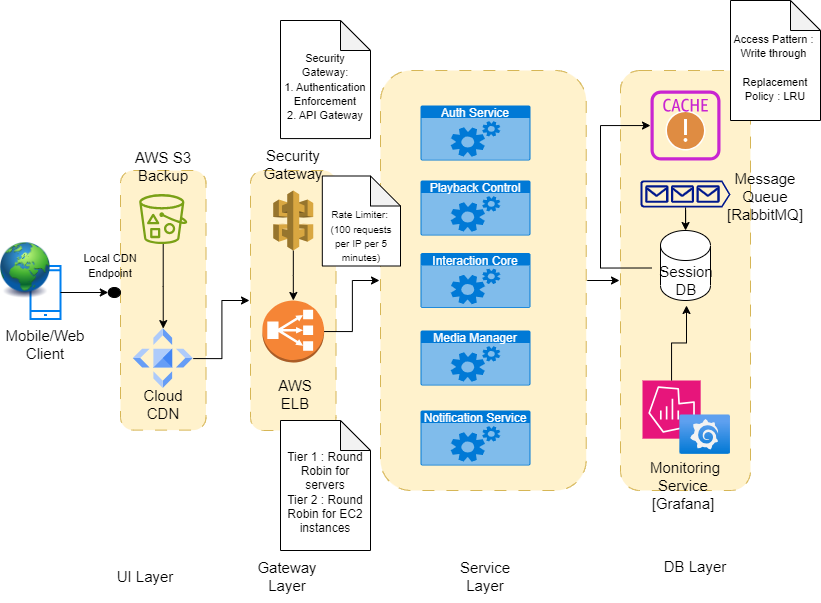

The diagram above was exported from draw.io. Its source (the exported page's mxGraphModel, read from the mxfile embedded in the PNG):
<mxGraphModel dx="1016" dy="1682" grid="1" gridSize="10" guides="1" tooltips="1" connect="1" arrows="1" fold="1" page="1" pageScale="1" pageWidth="850" pageHeight="1100" math="0" shadow="0">
  <root>
    <mxCell id="0" />
    <mxCell id="1" parent="0" />
    <mxCell id="RWYdbQRDjMm7dO5ToVRr-5" value="" style="html=1;verticalLabelPosition=bottom;align=center;labelBackgroundColor=#ffffff;verticalAlign=top;strokeWidth=2;strokeColor=#0080F0;shadow=0;dashed=0;shape=mxgraph.ios7.icons.smartphone;" vertex="1" parent="1">
      <mxGeometry x="60" y="235.5" width="30" height="53" as="geometry" />
    </mxCell>
    <mxCell id="RWYdbQRDjMm7dO5ToVRr-18" value="" style="group" vertex="1" connectable="0" parent="1">
      <mxGeometry x="150" y="140" width="85.5" height="270" as="geometry" />
    </mxCell>
    <mxCell id="RWYdbQRDjMm7dO5ToVRr-9" value="" style="rounded=1;whiteSpace=wrap;html=1;dashed=1;dashPattern=12 12;perimeterSpacing=1;fillColor=#fff2cc;strokeColor=#d6b656;" vertex="1" parent="RWYdbQRDjMm7dO5ToVRr-18">
      <mxGeometry width="85.5" height="259.61538461538464" as="geometry" />
    </mxCell>
    <mxCell id="RWYdbQRDjMm7dO5ToVRr-11" value="" style="editableCssRules=.*;html=1;shape=image;verticalLabelPosition=bottom;labelBackgroundColor=#ffffff;verticalAlign=top;aspect=fixed;imageAspect=0;image=data:image/svg+xml,(base64 omitted: 996 chars);" vertex="1" parent="RWYdbQRDjMm7dO5ToVRr-18">
      <mxGeometry x="12.75" y="158.07979020979022" width="60" height="60" as="geometry" />
    </mxCell>
    <mxCell id="RWYdbQRDjMm7dO5ToVRr-14" style="edgeStyle=orthogonalEdgeStyle;rounded=0;orthogonalLoop=1;jettySize=auto;html=1;entryX=0.5;entryY=0;entryDx=0;entryDy=0;" edge="1" parent="RWYdbQRDjMm7dO5ToVRr-18" source="RWYdbQRDjMm7dO5ToVRr-13" target="RWYdbQRDjMm7dO5ToVRr-11">
      <mxGeometry relative="1" as="geometry" />
    </mxCell>
    <mxCell id="RWYdbQRDjMm7dO5ToVRr-13" value="" style="sketch=0;outlineConnect=0;fontColor=#232F3E;gradientColor=none;fillColor=#7AA116;strokeColor=none;dashed=0;verticalLabelPosition=bottom;verticalAlign=top;align=center;html=1;fontSize=12;fontStyle=0;aspect=fixed;pointerEvents=1;shape=mxgraph.aws4.bucket_with_objects;" vertex="1" parent="RWYdbQRDjMm7dO5ToVRr-18">
      <mxGeometry x="18.710000000000008" y="23.601398601398607" width="48.08" height="50" as="geometry" />
    </mxCell>
    <mxCell id="RWYdbQRDjMm7dO5ToVRr-64" value="&lt;span style=&quot;font-size: 15px;&quot;&gt;Cloud CDN&lt;/span&gt;" style="text;html=1;strokeColor=none;fillColor=none;align=center;verticalAlign=middle;whiteSpace=wrap;rounded=0;" vertex="1" parent="RWYdbQRDjMm7dO5ToVRr-18">
      <mxGeometry x="7.75" y="207.6969230769231" width="70" height="51.92307692307693" as="geometry" />
    </mxCell>
    <mxCell id="RWYdbQRDjMm7dO5ToVRr-19" value="" style="group;fillColor=default;" vertex="1" connectable="0" parent="1">
      <mxGeometry x="280" y="140" width="85.5" height="260" as="geometry" />
    </mxCell>
    <mxCell id="RWYdbQRDjMm7dO5ToVRr-15" value="" style="rounded=1;whiteSpace=wrap;html=1;dashed=1;dashPattern=12 12;perimeterSpacing=1;fillColor=#fff2cc;strokeColor=#d6b656;" vertex="1" parent="RWYdbQRDjMm7dO5ToVRr-19">
      <mxGeometry width="85.5" height="260" as="geometry" />
    </mxCell>
    <mxCell id="RWYdbQRDjMm7dO5ToVRr-2" value="" style="outlineConnect=0;dashed=0;verticalLabelPosition=bottom;verticalAlign=top;align=center;html=1;shape=mxgraph.aws3.classic_load_balancer;fillColor=#F58536;gradientColor=none;" vertex="1" parent="RWYdbQRDjMm7dO5ToVRr-19">
      <mxGeometry x="11.879999999999999" y="130" width="61.75" height="62.00000000000001" as="geometry" />
    </mxCell>
    <mxCell id="RWYdbQRDjMm7dO5ToVRr-20" style="edgeStyle=orthogonalEdgeStyle;rounded=0;orthogonalLoop=1;jettySize=auto;html=1;" edge="1" parent="RWYdbQRDjMm7dO5ToVRr-19" source="RWYdbQRDjMm7dO5ToVRr-6" target="RWYdbQRDjMm7dO5ToVRr-2">
      <mxGeometry relative="1" as="geometry" />
    </mxCell>
    <mxCell id="RWYdbQRDjMm7dO5ToVRr-6" value="" style="outlineConnect=0;dashed=0;verticalLabelPosition=bottom;verticalAlign=top;align=center;html=1;shape=mxgraph.aws3.api_gateway;fillColor=#D9A741;gradientColor=none;" vertex="1" parent="RWYdbQRDjMm7dO5ToVRr-19">
      <mxGeometry x="22.75" y="20" width="40" height="60" as="geometry" />
    </mxCell>
    <mxCell id="RWYdbQRDjMm7dO5ToVRr-81" value="&lt;span style=&quot;font-size: 15px;&quot;&gt;AWS ELB&lt;/span&gt;" style="text;html=1;strokeColor=none;fillColor=none;align=center;verticalAlign=middle;whiteSpace=wrap;rounded=0;" vertex="1" parent="RWYdbQRDjMm7dO5ToVRr-19">
      <mxGeometry x="15.510000000000002" y="200" width="58.12" height="48" as="geometry" />
    </mxCell>
    <mxCell id="RWYdbQRDjMm7dO5ToVRr-21" style="edgeStyle=orthogonalEdgeStyle;rounded=0;orthogonalLoop=1;jettySize=auto;html=1;exitX=1;exitY=0.5;exitDx=0;exitDy=0;entryX=0;entryY=0.5;entryDx=0;entryDy=0;" edge="1" parent="1" source="RWYdbQRDjMm7dO5ToVRr-11" target="RWYdbQRDjMm7dO5ToVRr-15">
      <mxGeometry relative="1" as="geometry" />
    </mxCell>
    <mxCell id="RWYdbQRDjMm7dO5ToVRr-22" value="" style="group" vertex="1" connectable="0" parent="1">
      <mxGeometry x="410" y="130" width="370" height="371.92" as="geometry" />
    </mxCell>
    <mxCell id="RWYdbQRDjMm7dO5ToVRr-42" value="" style="group" vertex="1" connectable="0" parent="RWYdbQRDjMm7dO5ToVRr-22">
      <mxGeometry x="240" y="50" width="130" height="300" as="geometry" />
    </mxCell>
    <mxCell id="RWYdbQRDjMm7dO5ToVRr-43" value="" style="rounded=1;whiteSpace=wrap;html=1;dashed=1;dashPattern=12 12;perimeterSpacing=1;fillColor=#fff2cc;strokeColor=#d6b656;" vertex="1" parent="RWYdbQRDjMm7dO5ToVRr-42">
      <mxGeometry y="-140" width="130" height="420" as="geometry" />
    </mxCell>
    <mxCell id="RWYdbQRDjMm7dO5ToVRr-49" value="" style="shape=cylinder3;whiteSpace=wrap;html=1;boundedLbl=1;backgroundOutline=1;size=15;" vertex="1" parent="RWYdbQRDjMm7dO5ToVRr-42">
      <mxGeometry x="40" y="20" width="50" height="70" as="geometry" />
    </mxCell>
    <mxCell id="RWYdbQRDjMm7dO5ToVRr-56" value="" style="group" vertex="1" connectable="0" parent="RWYdbQRDjMm7dO5ToVRr-42">
      <mxGeometry x="22" y="170" width="88" height="80" as="geometry" />
    </mxCell>
    <mxCell id="RWYdbQRDjMm7dO5ToVRr-54" value="" style="sketch=0;points=[[0,0,0],[0.25,0,0],[0.5,0,0],[0.75,0,0],[1,0,0],[0,1,0],[0.25,1,0],[0.5,1,0],[0.75,1,0],[1,1,0],[0,0.25,0],[0,0.5,0],[0,0.75,0],[1,0.25,0],[1,0.5,0],[1,0.75,0]];points=[[0,0,0],[0.25,0,0],[0.5,0,0],[0.75,0,0],[1,0,0],[0,1,0],[0.25,1,0],[0.5,1,0],[0.75,1,0],[1,1,0],[0,0.25,0],[0,0.5,0],[0,0.75,0],[1,0.25,0],[1,0.5,0],[1,0.75,0]];outlineConnect=0;fontColor=#232F3E;fillColor=#E7157B;strokeColor=#ffffff;dashed=0;verticalLabelPosition=bottom;verticalAlign=top;align=center;html=1;fontSize=12;fontStyle=0;aspect=fixed;shape=mxgraph.aws4.resourceIcon;resIcon=mxgraph.aws4.managed_service_for_grafana;" vertex="1" parent="RWYdbQRDjMm7dO5ToVRr-56">
      <mxGeometry width="58.16949152542373" height="58.16949152542373" as="geometry" />
    </mxCell>
    <mxCell id="RWYdbQRDjMm7dO5ToVRr-55" value="" style="image;aspect=fixed;html=1;points=[];align=center;fontSize=12;image=img/lib/azure2/other/Grafana.svg;" vertex="1" parent="RWYdbQRDjMm7dO5ToVRr-56">
      <mxGeometry x="37.28813559322034" y="34.48275862068965" width="50.71186440677966" height="39.37627118644068" as="geometry" />
    </mxCell>
    <mxCell id="RWYdbQRDjMm7dO5ToVRr-87" value="&lt;span style=&quot;font-size: 15px;&quot;&gt;Monitoring Service&amp;nbsp;&lt;br&gt;[Grafana]&amp;nbsp;&lt;br&gt;&lt;/span&gt;" style="text;html=1;strokeColor=none;fillColor=none;align=center;verticalAlign=middle;whiteSpace=wrap;rounded=0;" vertex="1" parent="RWYdbQRDjMm7dO5ToVRr-42">
      <mxGeometry x="30" y="250" width="70" height="50" as="geometry" />
    </mxCell>
    <mxCell id="RWYdbQRDjMm7dO5ToVRr-103" style="edgeStyle=orthogonalEdgeStyle;rounded=0;orthogonalLoop=1;jettySize=auto;html=1;exitX=0;exitY=0.25;exitDx=0;exitDy=0;" edge="1" parent="RWYdbQRDjMm7dO5ToVRr-42" source="RWYdbQRDjMm7dO5ToVRr-99" target="RWYdbQRDjMm7dO5ToVRr-101">
      <mxGeometry relative="1" as="geometry">
        <Array as="points">
          <mxPoint x="-20" y="58" />
          <mxPoint x="-20" y="-85" />
        </Array>
      </mxGeometry>
    </mxCell>
    <mxCell id="RWYdbQRDjMm7dO5ToVRr-99" value="&lt;span style=&quot;font-size: 15px;&quot;&gt;Session DB&lt;/span&gt;" style="text;html=1;strokeColor=none;fillColor=none;align=center;verticalAlign=middle;whiteSpace=wrap;rounded=0;" vertex="1" parent="RWYdbQRDjMm7dO5ToVRr-42">
      <mxGeometry x="31" y="45" width="70" height="50" as="geometry" />
    </mxCell>
    <mxCell id="RWYdbQRDjMm7dO5ToVRr-104" style="edgeStyle=orthogonalEdgeStyle;rounded=0;orthogonalLoop=1;jettySize=auto;html=1;" edge="1" parent="RWYdbQRDjMm7dO5ToVRr-42" source="RWYdbQRDjMm7dO5ToVRr-54" target="RWYdbQRDjMm7dO5ToVRr-99">
      <mxGeometry relative="1" as="geometry" />
    </mxCell>
    <mxCell id="RWYdbQRDjMm7dO5ToVRr-50" value="" style="sketch=0;aspect=fixed;pointerEvents=1;shadow=0;dashed=0;html=1;strokeColor=none;labelPosition=center;verticalLabelPosition=bottom;verticalAlign=top;align=center;fillColor=#00188D;shape=mxgraph.azure.queue_generic" vertex="1" parent="RWYdbQRDjMm7dO5ToVRr-42">
      <mxGeometry x="20" y="-30" width="90" height="27" as="geometry" />
    </mxCell>
    <mxCell id="RWYdbQRDjMm7dO5ToVRr-57" style="edgeStyle=orthogonalEdgeStyle;rounded=0;orthogonalLoop=1;jettySize=auto;html=1;" edge="1" parent="RWYdbQRDjMm7dO5ToVRr-42" source="RWYdbQRDjMm7dO5ToVRr-50" target="RWYdbQRDjMm7dO5ToVRr-49">
      <mxGeometry relative="1" as="geometry" />
    </mxCell>
    <mxCell id="RWYdbQRDjMm7dO5ToVRr-102" value="" style="group" vertex="1" connectable="0" parent="RWYdbQRDjMm7dO5ToVRr-42">
      <mxGeometry x="30" y="-120" width="70" height="70" as="geometry" />
    </mxCell>
    <mxCell id="RWYdbQRDjMm7dO5ToVRr-100" value="" style="sketch=0;pointerEvents=1;shadow=0;dashed=0;html=1;strokeColor=none;fillColor=#DF8C42;labelPosition=center;verticalLabelPosition=bottom;verticalAlign=top;align=center;outlineConnect=0;shape=mxgraph.veeam2.critical;" vertex="1" parent="RWYdbQRDjMm7dO5ToVRr-102">
      <mxGeometry x="15" y="20" width="40" height="40" as="geometry" />
    </mxCell>
    <mxCell id="RWYdbQRDjMm7dO5ToVRr-101" value="" style="sketch=0;outlineConnect=0;fontColor=#232F3E;gradientColor=none;fillColor=#C925D1;strokeColor=none;dashed=0;verticalLabelPosition=bottom;verticalAlign=top;align=center;html=1;fontSize=12;fontStyle=0;aspect=fixed;pointerEvents=1;shape=mxgraph.aws4.cache_node;" vertex="1" parent="RWYdbQRDjMm7dO5ToVRr-102">
      <mxGeometry width="70" height="70" as="geometry" />
    </mxCell>
    <mxCell id="RWYdbQRDjMm7dO5ToVRr-48" value="" style="group" vertex="1" connectable="0" parent="RWYdbQRDjMm7dO5ToVRr-22">
      <mxGeometry y="-90" width="205.71428571428567" height="420" as="geometry" />
    </mxCell>
    <mxCell id="RWYdbQRDjMm7dO5ToVRr-23" value="" style="rounded=1;whiteSpace=wrap;html=1;dashed=1;dashPattern=12 12;perimeterSpacing=1;fillColor=#fff2cc;strokeColor=#d6b656;" vertex="1" parent="RWYdbQRDjMm7dO5ToVRr-48">
      <mxGeometry width="205.71428571428567" height="420" as="geometry" />
    </mxCell>
    <mxCell id="RWYdbQRDjMm7dO5ToVRr-29" value="Auth Service" style="html=1;whiteSpace=wrap;strokeColor=none;fillColor=#0079D6;labelPosition=center;verticalLabelPosition=middle;verticalAlign=top;align=center;fontSize=12;outlineConnect=0;spacingTop=-6;fontColor=#FFFFFF;sketch=0;shape=mxgraph.sitemap.services;" vertex="1" parent="RWYdbQRDjMm7dO5ToVRr-48">
      <mxGeometry x="40" y="35" width="110" height="55" as="geometry" />
    </mxCell>
    <mxCell id="RWYdbQRDjMm7dO5ToVRr-30" value="&lt;font style=&quot;font-size: 12px;&quot;&gt;Playback Control&lt;/font&gt;" style="html=1;whiteSpace=wrap;strokeColor=none;fillColor=#0079D6;labelPosition=center;verticalLabelPosition=middle;verticalAlign=top;align=center;fontSize=12;outlineConnect=0;spacingTop=-6;fontColor=#FFFFFF;sketch=0;shape=mxgraph.sitemap.services;" vertex="1" parent="RWYdbQRDjMm7dO5ToVRr-48">
      <mxGeometry x="40" y="110" width="110" height="55" as="geometry" />
    </mxCell>
    <mxCell id="RWYdbQRDjMm7dO5ToVRr-31" value="Interaction Core" style="html=1;whiteSpace=wrap;strokeColor=none;fillColor=#0079D6;labelPosition=center;verticalLabelPosition=middle;verticalAlign=top;align=center;fontSize=12;outlineConnect=0;spacingTop=-6;fontColor=#FFFFFF;sketch=0;shape=mxgraph.sitemap.services;" vertex="1" parent="RWYdbQRDjMm7dO5ToVRr-48">
      <mxGeometry x="40" y="182.5" width="110" height="55" as="geometry" />
    </mxCell>
    <mxCell id="RWYdbQRDjMm7dO5ToVRr-32" value="&lt;font style=&quot;font-size: 12px;&quot;&gt;Notification Service&lt;/font&gt;" style="html=1;whiteSpace=wrap;strokeColor=none;fillColor=#0079D6;labelPosition=center;verticalLabelPosition=middle;verticalAlign=top;align=center;fontSize=12;outlineConnect=0;spacingTop=-6;fontColor=#FFFFFF;sketch=0;shape=mxgraph.sitemap.services;" vertex="1" parent="RWYdbQRDjMm7dO5ToVRr-48">
      <mxGeometry x="40" y="340" width="110" height="55" as="geometry" />
    </mxCell>
    <mxCell id="RWYdbQRDjMm7dO5ToVRr-33" value="&lt;font style=&quot;font-size: 12px;&quot;&gt;Media Manager&lt;/font&gt;" style="html=1;whiteSpace=wrap;strokeColor=none;fillColor=#0079D6;labelPosition=center;verticalLabelPosition=middle;verticalAlign=top;align=center;fontSize=12;outlineConnect=0;spacingTop=-6;fontColor=#FFFFFF;sketch=0;shape=mxgraph.sitemap.services;" vertex="1" parent="RWYdbQRDjMm7dO5ToVRr-48">
      <mxGeometry x="40" y="260" width="110" height="55" as="geometry" />
    </mxCell>
    <mxCell id="RWYdbQRDjMm7dO5ToVRr-52" style="edgeStyle=orthogonalEdgeStyle;rounded=0;orthogonalLoop=1;jettySize=auto;html=1;" edge="1" parent="RWYdbQRDjMm7dO5ToVRr-22" source="RWYdbQRDjMm7dO5ToVRr-23" target="RWYdbQRDjMm7dO5ToVRr-43">
      <mxGeometry relative="1" as="geometry" />
    </mxCell>
    <mxCell id="RWYdbQRDjMm7dO5ToVRr-28" style="edgeStyle=orthogonalEdgeStyle;rounded=0;orthogonalLoop=1;jettySize=auto;html=1;" edge="1" parent="1" source="RWYdbQRDjMm7dO5ToVRr-2" target="RWYdbQRDjMm7dO5ToVRr-23">
      <mxGeometry relative="1" as="geometry" />
    </mxCell>
    <mxCell id="RWYdbQRDjMm7dO5ToVRr-62" value="&lt;font style=&quot;font-size: 15px;&quot;&gt;Mobile/Web Client&lt;/font&gt;" style="text;html=1;strokeColor=none;fillColor=none;align=center;verticalAlign=middle;whiteSpace=wrap;rounded=0;" vertex="1" parent="1">
      <mxGeometry x="40" y="288.5" width="70" height="50" as="geometry" />
    </mxCell>
    <mxCell id="RWYdbQRDjMm7dO5ToVRr-63" value="" style="image;html=1;image=img/lib/clip_art/general/Earth_globe_128x128.png" vertex="1" parent="1">
      <mxGeometry x="30" y="210" width="50" height="60" as="geometry" />
    </mxCell>
    <mxCell id="RWYdbQRDjMm7dO5ToVRr-72" value="&lt;span style=&quot;font-size: 15px;&quot;&gt;AWS S3 Backup&lt;/span&gt;" style="text;html=1;strokeColor=none;fillColor=none;align=center;verticalAlign=middle;whiteSpace=wrap;rounded=0;" vertex="1" parent="1">
      <mxGeometry x="157.75" y="109.99692307692311" width="70" height="51.92307692307693" as="geometry" />
    </mxCell>
    <mxCell id="RWYdbQRDjMm7dO5ToVRr-75" value="&lt;font style=&quot;font-size: 11px;&quot;&gt;Local CDN Endpoint&lt;/font&gt;" style="text;html=1;strokeColor=none;fillColor=none;align=center;verticalAlign=middle;whiteSpace=wrap;rounded=0;" vertex="1" parent="1">
      <mxGeometry x="110" y="210" width="60" height="50" as="geometry" />
    </mxCell>
    <mxCell id="RWYdbQRDjMm7dO5ToVRr-80" value="" style="edgeStyle=orthogonalEdgeStyle;rounded=0;orthogonalLoop=1;jettySize=auto;html=1;" edge="1" parent="1" source="RWYdbQRDjMm7dO5ToVRr-5" target="RWYdbQRDjMm7dO5ToVRr-76">
      <mxGeometry relative="1" as="geometry">
        <mxPoint x="150" y="261.9999999999999" as="targetPoint" />
        <mxPoint x="90" y="262" as="sourcePoint" />
      </mxGeometry>
    </mxCell>
    <mxCell id="RWYdbQRDjMm7dO5ToVRr-76" value="" style="ellipse;fillColor=strokeColor;html=1;" vertex="1" parent="1">
      <mxGeometry x="137.75" y="257" width="12.25" height="10" as="geometry" />
    </mxCell>
    <mxCell id="RWYdbQRDjMm7dO5ToVRr-82" value="&lt;span style=&quot;font-size: 15px;&quot;&gt;Security Gateway&lt;/span&gt;" style="text;html=1;strokeColor=none;fillColor=none;align=center;verticalAlign=middle;whiteSpace=wrap;rounded=0;" vertex="1" parent="1">
      <mxGeometry x="293.69" y="110" width="58.12" height="48" as="geometry" />
    </mxCell>
    <mxCell id="RWYdbQRDjMm7dO5ToVRr-83" value="&lt;br&gt;Tier 1 : Round Robin for servers&lt;br&gt;Tier 2 : Round Robin for EC2 instances" style="shape=note;whiteSpace=wrap;html=1;backgroundOutline=1;darkOpacity=0.05;" vertex="1" parent="1">
      <mxGeometry x="310" y="390" width="90" height="130" as="geometry" />
    </mxCell>
    <mxCell id="RWYdbQRDjMm7dO5ToVRr-84" value="&lt;font style=&quot;font-size: 10px;&quot;&gt;&lt;br&gt;&lt;br&gt;Rate Limiter:&amp;nbsp;&lt;br&gt;(100 requests per IP per 5 minutes)&lt;/font&gt;" style="shape=note;whiteSpace=wrap;html=1;backgroundOutline=1;darkOpacity=0.05;" vertex="1" parent="1">
      <mxGeometry x="351.81" y="145.5" width="78.19" height="90" as="geometry" />
    </mxCell>
    <mxCell id="RWYdbQRDjMm7dO5ToVRr-85" value="&lt;font style=&quot;font-size: 11px;&quot;&gt;&lt;br&gt;Security Gateway:&lt;br&gt;1. Authentication Enforcement&lt;br&gt;2.&amp;nbsp;API Gateway&lt;/font&gt;" style="shape=note;whiteSpace=wrap;html=1;backgroundOutline=1;darkOpacity=0.05;" vertex="1" parent="1">
      <mxGeometry x="310" y="-10" width="90" height="118.08" as="geometry" />
    </mxCell>
    <mxCell id="RWYdbQRDjMm7dO5ToVRr-86" value="&lt;span style=&quot;font-size: 15px;&quot;&gt;Message Queue [RabbitMQ]&lt;/span&gt;" style="text;html=1;strokeColor=none;fillColor=none;align=center;verticalAlign=middle;whiteSpace=wrap;rounded=0;" vertex="1" parent="1">
      <mxGeometry x="760" y="139.9969230769231" width="70" height="51.92307692307693" as="geometry" />
    </mxCell>
    <mxCell id="RWYdbQRDjMm7dO5ToVRr-105" value="&lt;font style=&quot;font-size: 11px;&quot;&gt;&lt;br&gt;Access Pattern :&amp;nbsp;&lt;br&gt;Write through&amp;nbsp;&lt;br&gt;&lt;br&gt;Replacement Policy : LRU&lt;br&gt;&lt;/font&gt;" style="shape=note;whiteSpace=wrap;html=1;backgroundOutline=1;darkOpacity=0.05;" vertex="1" parent="1">
      <mxGeometry x="760" y="-30" width="90" height="120" as="geometry" />
    </mxCell>
    <mxCell id="RWYdbQRDjMm7dO5ToVRr-106" value="&lt;span style=&quot;font-size: 15px;&quot;&gt;UI Layer&lt;/span&gt;" style="text;html=1;strokeColor=none;fillColor=none;align=center;verticalAlign=middle;whiteSpace=wrap;rounded=0;" vertex="1" parent="1">
      <mxGeometry x="140" y="519.9969230769232" width="70" height="51.92307692307693" as="geometry" />
    </mxCell>
    <mxCell id="RWYdbQRDjMm7dO5ToVRr-107" value="&lt;span style=&quot;font-size: 15px;&quot;&gt;Gateway&lt;br&gt;Layer&lt;br&gt;&lt;/span&gt;" style="text;html=1;strokeColor=none;fillColor=none;align=center;verticalAlign=middle;whiteSpace=wrap;rounded=0;" vertex="1" parent="1">
      <mxGeometry x="281.81" y="519.9969230769232" width="70" height="51.92307692307693" as="geometry" />
    </mxCell>
    <mxCell id="RWYdbQRDjMm7dO5ToVRr-108" value="&lt;span style=&quot;font-size: 15px;&quot;&gt;Service&lt;br&gt;Layer&lt;br&gt;&lt;/span&gt;" style="text;html=1;strokeColor=none;fillColor=none;align=center;verticalAlign=middle;whiteSpace=wrap;rounded=0;" vertex="1" parent="1">
      <mxGeometry x="480" y="519.9969230769232" width="70" height="51.92307692307693" as="geometry" />
    </mxCell>
    <mxCell id="RWYdbQRDjMm7dO5ToVRr-109" value="&lt;span style=&quot;font-size: 15px;&quot;&gt;DB Layer&lt;br&gt;&lt;/span&gt;" style="text;html=1;strokeColor=none;fillColor=none;align=center;verticalAlign=middle;whiteSpace=wrap;rounded=0;" vertex="1" parent="1">
      <mxGeometry x="690" y="509.99692307692317" width="70" height="51.92307692307693" as="geometry" />
    </mxCell>
  </root>
</mxGraphModel>